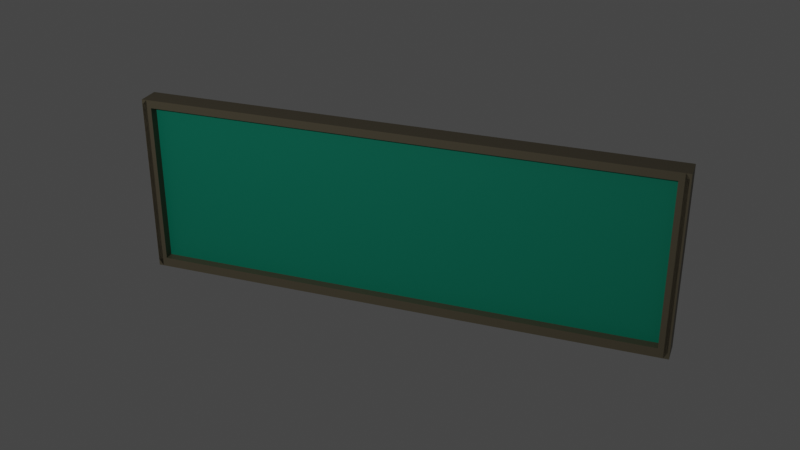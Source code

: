 # Source: pizarra_normal.blend  (saved by Blender 2.91.10; exported with 4.5.12 LTS)
import bpy
from mathutils import Matrix  # noqa: F401  (used for matrix-valued properties, if any)

bpy.ops.wm.read_factory_settings(use_empty=True)
scene = bpy.context.scene
scene.name = 'Scene'

# ---- collections
col_collection = bpy.data.collections.new('Collection'); scene.collection.children.link(col_collection)

# ---- materials (node trees are filled in below, after node groups)
mat_material = bpy.data.materials.new('Material')
mat_material.alpha_threshold = 0.0
mat_material.use_transparent_shadow = False
mat_material.line_color = (0.0, 0.0, 0.0, 1.0)
mat_pizarra_negro = bpy.data.materials.new('pizarra_negro')
mat_pizarra_negro.use_transparent_shadow = False
mat_pizarra_bordes = bpy.data.materials.new('Pizarra_Bordes')
mat_pizarra_bordes.use_transparent_shadow = False

# ---- material node trees
mat_material.use_nodes = True; mat_material.node_tree.nodes.clear()
_N = mat_material.node_tree.nodes; _L = mat_material.node_tree.links
n0 = _N.new('ShaderNodeOutputMaterial'); n0.name = 'Material Output'; n0.location = (300, 300)
n1 = _N.new('ShaderNodeBsdfPrincipled'); n1.name = 'Principled BSDF'; n1.location = (10, 300)
n1.distribution = 'GGX'
n1.subsurface_method = 'BURLEY'
n1.inputs[2].default_value = 0.4
n1.inputs[3].default_value = 1.45
n1.inputs[27].default_value = (0.0, 0.0, 0.0, 1.0)
n1.inputs[28].default_value = 1.0
_L.new(n1.outputs[0], n0.inputs[0])
n0.is_active_output = True
mat_pizarra_negro.use_nodes = True; mat_pizarra_negro.node_tree.nodes.clear()
_N = mat_pizarra_negro.node_tree.nodes; _L = mat_pizarra_negro.node_tree.links
n0 = _N.new('ShaderNodeBsdfPrincipled'); n0.name = 'Principled BSDF'; n0.location = (10, 300)
n0.distribution = 'GGX'
n0.subsurface_method = 'BURLEY'
n0.inputs[0].default_value = (0.0, 0.3278, 0.2051, 1.0)
n0.inputs[3].default_value = 1.45
n0.inputs[27].default_value = (0.0, 0.0, 0.0, 1.0)
n0.inputs[28].default_value = 1.0
n1 = _N.new('ShaderNodeOutputMaterial'); n1.name = 'Material Output'; n1.location = (300, 300)
_L.new(n0.outputs[0], n1.inputs[0])
n1.is_active_output = True
mat_pizarra_bordes.use_nodes = True; mat_pizarra_bordes.node_tree.nodes.clear()
_N = mat_pizarra_bordes.node_tree.nodes; _L = mat_pizarra_bordes.node_tree.links
n0 = _N.new('ShaderNodeBsdfPrincipled'); n0.name = 'Principled BSDF'; n0.location = (10, 300)
n0.distribution = 'GGX'
n0.subsurface_method = 'BURLEY'
n0.inputs[0].default_value = (0.1529, 0.1301, 0.08438, 1.0)
n0.inputs[3].default_value = 1.45
n0.inputs[27].default_value = (0.0, 0.0, 0.0, 1.0)
n0.inputs[28].default_value = 1.0
n1 = _N.new('ShaderNodeOutputMaterial'); n1.name = 'Material Output'; n1.location = (300, 300)
_L.new(n0.outputs[0], n1.inputs[0])
n1.is_active_output = True

# ---- world
world_world = bpy.data.worlds.new('World'); scene.world = world_world
world_world.use_nodes = True; world_world.node_tree.nodes.clear()
_N = world_world.node_tree.nodes; _L = world_world.node_tree.links
n0 = _N.new('ShaderNodeOutputWorld'); n0.name = 'World Output'; n0.location = (300, 300)
n1 = _N.new('ShaderNodeBackground'); n1.name = 'Background'; n1.location = (10, 300)
n1.inputs[0].default_value = (0.05088, 0.05088, 0.05088, 1.0)
_L.new(n1.outputs[0], n0.inputs[0])
n0.is_active_output = True
world_world.color = (0.05088, 0.05088, 0.05088)
world_world.use_sun_shadow = False
world_world.sun_shadow_jitter_overblur = 0.0

# ---- cameras
cam_camera = bpy.data.cameras.new('Camera')
cam_camera.clip_end = 100.0
cam_camera.ortho_scale = 7.314

# ---- lights
light_light = bpy.data.lights.new('Light', 'POINT')
light_light.transmission_factor = 0.0
light_light.energy = 1000.0
light_light.shadow_soft_size = 0.1
light_light.shadow_maximum_resolution = 0.006
light_light.use_absolute_resolution = True

# ---- meshes
me_cube = bpy.data.meshes.new('Cube')
me_cube.from_pydata([(1.0, 1.0, 1.057), (1.0, 1.0, -1.076), (0.9788, -1.0, 0.9644), (0.9788, -1.0, -0.9644), (-1.0, 1.0, 1.057), (-1.0, 1.0, -1.076), (-0.9825, -1.0, 0.9644), (-0.9825, -1.0, -0.9644), (1.0, -1.0, 1.057), (-1.0, -1.0, 1.057), (1.0, 1.0, 1.057), (-1.0, 1.0, 1.057), (1.021, 1.0, 1.057), (1.021, 1.0, -1.076), (1.021, -1.0, 1.057), (1.021, -1.0, -1.076), (-1.019, 1.0, -1.076), (-1.019, -1.0, -1.076), (-1.019, -1.0, 1.057), (-1.019, 1.0, 1.057), (-1.0, 1.0, -1.076), (-1.0, -1.0, -1.076), (1.0, 1.0, -1.076), (1.0, -1.0, -1.076), (-1.0, -1.0, -1.076), (-1.0, -1.0, 1.057), (1.0, -1.0, 1.057), (1.0, -1.0, -1.076), (-1.018, -1.0, -1.0), (-1.018, -1.0, 1.0), (1.014, -1.0, 1.0), (1.014, -1.0, -1.0), (-0.9825, -0.709, -0.9644), (-0.9825, -0.709, 0.9644), (0.9788, -0.709, 0.9644), (0.9788, -0.709, -0.9644), (-0.9825, -0.1881, -0.9644), (-0.9825, -0.1881, 0.9644), (0.9788, -0.1881, 0.9644), (0.9788, -0.1881, -0.9644)], [], [(4, 25, 9, 11), (2, 6, 33, 34), (25, 4, 19, 18), (5, 1, 22, 20), (0, 26, 14, 12), (5, 4, 0, 1), (10, 11, 9, 8), (26, 0, 10, 8), (0, 4, 11, 10), (25, 26, 8, 9), (13, 12, 14, 15), (26, 27, 15, 14), (1, 0, 12, 13), (27, 1, 13, 15), (17, 18, 19, 16), (4, 5, 16, 19), (24, 25, 18, 17), (5, 24, 17, 16), (20, 22, 23, 21), (27, 24, 21, 23), (24, 5, 20, 21), (1, 27, 23, 22), (28, 29, 25, 24), (30, 31, 27, 26), (29, 30, 26, 25), (31, 28, 24, 27), (7, 6, 29, 28), (2, 3, 31, 30), (6, 2, 30, 29), (3, 7, 28, 31), (34, 33, 37, 38), (6, 7, 32, 33), (7, 3, 35, 32), (3, 2, 34, 35), (39, 38, 37, 36), (33, 32, 36, 37), (32, 35, 39, 36), (35, 34, 38, 39)])
me_cube.polygons.foreach_set('material_index', [0, 2, 2, 0, 2, 0, 2, 0, 0, 0, 2, 2, 0, 2, 2, 0, 2, 2, 2, 0, 2, 0, 2, 2, 2, 2, 2, 2, 2, 2, 2, 2, 2, 2, 1, 2, 2, 2])
_uv = me_cube.uv_layers.new(name='UVMap')
_uv.uv.foreach_set('vector', [0.625, 0.25, 0.625, 0.0, 0.625, 0.0, 0.625, 0.25, 0.6205, 0.7545, 0.6205, 0.9955, 0.6205, 0.9955, 0.6205, 0.7545, 0.625, 0.0, 0.625, 0.25, 0.625, 0.25, 0.625, 0.0, 0.375, 0.25, 0.375, 0.5, 0.375, 0.5, 0.375, 0.25, 0.625, 0.5, 0.625, 0.75, 0.625, 0.75, 0.625, 0.5, 0.375, 0.25, 0.625, 0.25, 0.625, 0.5, 0.375, 0.5, 0.625, 0.5, 0.875, 0.5, 0.875, 0.75, 0.625, 0.75, 0.625, 0.75, 0.625, 0.5, 0.625, 0.5, 0.625, 0.75, 0.625, 0.5, 0.625, 0.25, 0.625, 0.25, 0.625, 0.5, 0.625, 1.0, 0.625, 0.75, 0.625, 0.75, 0.625, 1.0, 0.375, 0.5, 0.625, 0.5, 0.625, 0.75, 0.375, 0.75, 0.625, 0.75, 0.375, 0.75, 0.375, 0.75, 0.625, 0.75, 0.375, 0.5, 0.625, 0.5, 0.625, 0.5, 0.375, 0.5, 0.375, 0.75, 0.375, 0.5, 0.375, 0.5, 0.375, 0.75, 0.375, 0.0, 0.625, 0.0, 0.625, 0.25, 0.375, 0.25, 0.625, 0.25, 0.375, 0.25, 0.375, 0.25, 0.625, 0.25, 0.375, 1.0, 0.625, 1.0, 0.625, 1.0, 0.375, 1.0, 0.125, 0.5, 0.125, 0.75, 0.125, 0.75, 0.125, 0.5, 0.125, 0.5, 0.375, 0.5, 0.375, 0.75, 0.125, 0.75, 0.375, 0.75, 0.375, 1.0, 0.375, 1.0, 0.375, 0.75, 0.125, 0.75, 0.125, 0.5, 0.125, 0.5, 0.125, 0.75, 0.375, 0.5, 0.375, 0.75, 0.375, 0.75, 0.375, 0.5, nan, nan, nan, nan, nan, nan, nan, nan, nan, nan, nan, nan, nan, nan, nan, nan, 0.625, 1.0, 0.625, 0.75, 0.625, 0.75, 0.625, 1.0, 0.375, 0.75, 0.375, 1.0, 0.375, 1.0, 0.375, 0.75, 0.3795, 0.9955, 0.6205, 0.9955, 0.625, 1.0, 0.375, 1.0, 0.6205, 0.7545, 0.3795, 0.7545, 0.375, 0.75, 0.625, 0.75, 0.6205, 0.9955, 0.6205, 0.7545, 0.625, 0.75, 0.625, 1.0, 0.3795, 0.7545, 0.3795, 0.9955, 0.375, 1.0, 0.375, 0.75, 0.6205, 0.7545, 0.6205, 0.9955, 0.6205, 0.9955, 0.6205, 0.7545, 0.6205, 0.9955, 0.3795, 0.9955, 0.3795, 0.9955, 0.6205, 0.9955, 0.3795, 0.9955, 0.3795, 0.7545, 0.3795, 0.7545, 0.3795, 0.9955, 0.3795, 0.7545, 0.6205, 0.7545, 0.6205, 0.7545, 0.3795, 0.7545, 0.3795, 0.7545, 0.6205, 0.7545, 0.6205, 0.9955, 0.3795, 0.9955, 0.6205, 0.9955, 0.3795, 0.9955, 0.3795, 0.9955, 0.6205, 0.9955, 0.3795, 0.9955, 0.3795, 0.7545, 0.3795, 0.7545, 0.3795, 0.9955, 0.3795, 0.7545, 0.6205, 0.7545, 0.6205, 0.7545, 0.3795, 0.7545])
me_cube.materials.append(mat_material)
me_cube.materials.append(mat_pizarra_negro)
me_cube.materials.append(mat_pizarra_bordes)
me_cube.use_remesh_preserve_volume = False
me_cube.use_remesh_preserve_attributes = False
me_cube.use_mirror_vertex_groups = False
me_cube.update()

# ---- objects
ob_cube = bpy.data.objects.new('Cube', me_cube)
ob_light = bpy.data.objects.new('Light', light_light)
ob_camera = bpy.data.objects.new('Camera', cam_camera)

# ---- transforms, parenting, visibility, modifiers, constraints
ob_cube.location = (0.0, 0.0, 0.0)
ob_cube.rotation_euler = (0.0, -0.0, 0.4659)
ob_cube.scale = (2.759, 0.1221, 0.9172)
ob_cube.lock_rotations_4d = False
ob_cube.empty_display_type = 'ARROWS'
ob_cube.lineart.crease_threshold = 0.0
ob_light.location = (2.024, -9.937, 5.96)
ob_light.rotation_euler = (0.6503, 0.05522, 1.866)
ob_light.lock_rotations_4d = False
ob_light.empty_display_type = 'ARROWS'
ob_light.color = (0.0, 0.0, 0.0, 0.0)
ob_light.lineart.crease_threshold = 0.0
ob_camera.location = (7.359, -6.926, 4.958)
ob_camera.rotation_euler = (1.109, 0.0, 0.8149)
ob_camera.lock_rotations_4d = False
ob_camera.empty_display_type = 'ARROWS'
ob_camera.color = (0.0, 0.0, 0.0, 0.0)
ob_camera.display_type = 'WIRE'
ob_camera.lineart.crease_threshold = 0.0

# ---- collection membership
col_collection.objects.link(ob_cube)
col_collection.objects.link(ob_light)
col_collection.objects.link(ob_camera)

# ---- scene / render settings (as saved in the file)
scene.camera = ob_camera
scene.frame_start = 1; scene.frame_end = 250; scene.frame_set(39)
scene.render.engine = 'BLENDER_EEVEE_NEXT'
scene.cycles.use_denoising = False
scene.cycles.samples = 128
scene.cycles.sampling_pattern = 'TABULATED_SOBOL'
scene.cycles.use_adaptive_sampling = False
scene.cycles.use_light_tree = False
scene.view_settings.view_transform = 'Filmic'
bpy.context.view_layer.update()
